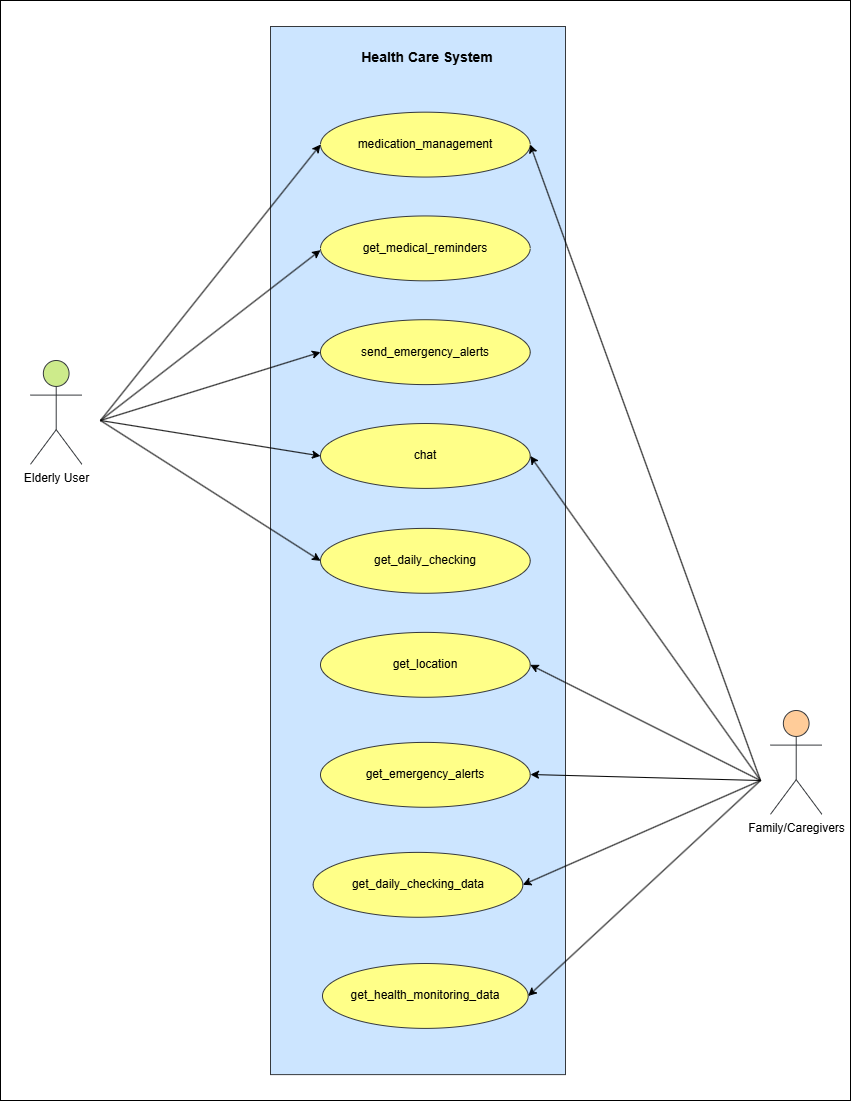

The diagram above was exported from draw.io. Its source (the exported page's mxGraphModel, read from the mxfile embedded in the PNG):
<mxGraphModel dx="1750" dy="870" grid="1" gridSize="10" guides="1" tooltips="1" connect="1" arrows="1" fold="1" page="1" pageScale="1" pageWidth="850" pageHeight="1100" math="0" shadow="0">
  <root>
    <mxCell id="0" />
    <mxCell id="1" parent="0" />
    <mxCell id="qwaOzuJgIrWfBOwQwF4G-19" value="" style="rounded=0;whiteSpace=wrap;html=1;" parent="1" vertex="1">
      <mxGeometry width="850" height="1100" as="geometry" />
    </mxCell>
    <mxCell id="ntjcQqRuwfsHpV5c6UMO-33" value="" style="rounded=0;whiteSpace=wrap;html=1;fillColor=#cce5ff;strokeColor=#36393d;" parent="1" vertex="1">
      <mxGeometry x="270" y="26" width="295" height="1048.11" as="geometry" />
    </mxCell>
    <mxCell id="_H3V1Li699kep0ch5_KD-1" value="Elderly User" style="shape=umlActor;verticalLabelPosition=bottom;verticalAlign=top;html=1;outlineConnect=0;fillColor=#cdeb8b;strokeColor=#36393d;" parent="1" vertex="1">
      <mxGeometry x="30" y="360.00162162162167" width="51.42857142857143" height="103.78378378378379" as="geometry" />
    </mxCell>
    <mxCell id="_H3V1Li699kep0ch5_KD-3" value="medication_management" style="ellipse;whiteSpace=wrap;html=1;fillColor=#ffff88;strokeColor=#36393d;" parent="1" vertex="1">
      <mxGeometry x="319.99571428571426" y="111.6737837837838" width="209.71428571428572" height="64.86486486486487" as="geometry" />
    </mxCell>
    <mxCell id="_H3V1Li699kep0ch5_KD-4" value="get_medical_reminders" style="ellipse;whiteSpace=wrap;html=1;fillColor=#ffff88;strokeColor=#36393d;" parent="1" vertex="1">
      <mxGeometry x="319.99571428571426" y="215.4575675675676" width="209.71428571428572" height="64.86486486486487" as="geometry" />
    </mxCell>
    <mxCell id="_H3V1Li699kep0ch5_KD-6" value="send_emergency_alerts" style="ellipse;whiteSpace=wrap;html=1;fillColor=#ffff88;strokeColor=#36393d;" parent="1" vertex="1">
      <mxGeometry x="319.99571428571426" y="319.24135135135134" width="209.71428571428572" height="64.86486486486487" as="geometry" />
    </mxCell>
    <mxCell id="_H3V1Li699kep0ch5_KD-7" value="chat" style="ellipse;whiteSpace=wrap;html=1;fillColor=#ffff88;strokeColor=#36393d;" parent="1" vertex="1">
      <mxGeometry x="319.99571428571426" y="423.0251351351352" width="209.71428571428572" height="64.86486486486487" as="geometry" />
    </mxCell>
    <mxCell id="_H3V1Li699kep0ch5_KD-24" value="get_daily_checking" style="ellipse;whiteSpace=wrap;html=1;fillColor=#ffff88;strokeColor=#36393d;" parent="1" vertex="1">
      <mxGeometry x="319.99571428571426" y="527.89" width="209.71428571428572" height="64.86486486486487" as="geometry" />
    </mxCell>
    <mxCell id="ntjcQqRuwfsHpV5c6UMO-18" value="Family/Caregivers" style="shape=umlActor;verticalLabelPosition=bottom;verticalAlign=top;html=1;outlineConnect=0;fillColor=#ffcc99;strokeColor=#36393d;" parent="1" vertex="1">
      <mxGeometry x="770" y="710" width="51.43" height="103.79" as="geometry" />
    </mxCell>
    <mxCell id="ntjcQqRuwfsHpV5c6UMO-34" value="&lt;b&gt;&lt;font style=&quot;font-size: 14px;&quot;&gt;Health Care System&lt;/font&gt;&lt;/b&gt;" style="text;html=1;align=center;verticalAlign=middle;whiteSpace=wrap;rounded=0;" parent="1" vertex="1">
      <mxGeometry x="356.85" y="41.89" width="140" height="30" as="geometry" />
    </mxCell>
    <mxCell id="W_tUllBAc0OpPjJSLptF-5" value="get_daily_checking_data" style="ellipse;whiteSpace=wrap;html=1;fillColor=#ffff88;strokeColor=#36393d;" parent="1" vertex="1">
      <mxGeometry x="312.64571428571435" y="851.8913513513513" width="209.71428571428572" height="64.86486486486487" as="geometry" />
    </mxCell>
    <mxCell id="W_tUllBAc0OpPjJSLptF-8" value="get_emergency_alerts" style="ellipse;whiteSpace=wrap;html=1;fillColor=#ffff88;strokeColor=#36393d;" parent="1" vertex="1">
      <mxGeometry x="319.99571428571437" y="741.8937837837838" width="209.71428571428572" height="64.86486486486487" as="geometry" />
    </mxCell>
    <mxCell id="W_tUllBAc0OpPjJSLptF-15" value="&lt;span style=&quot;color: rgb(0, 0, 0); font-family: Helvetica; font-size: 12px; font-style: normal; font-variant-ligatures: normal; font-variant-caps: normal; font-weight: 400; letter-spacing: normal; orphans: 2; text-align: center; text-indent: 0px; text-transform: none; widows: 2; word-spacing: 0px; -webkit-text-stroke-width: 0px; white-space: normal; text-decoration-thickness: initial; text-decoration-style: initial; text-decoration-color: initial; float: none; display: inline !important;&quot;&gt;get_health_monitoring_data&lt;/span&gt;" style="ellipse;whiteSpace=wrap;html=1;fillColor=#ffff88;strokeColor=#36393d;" parent="1" vertex="1">
      <mxGeometry x="321.99571428571437" y="963.0213513513514" width="205.71428571428572" height="64.86486486486487" as="geometry" />
    </mxCell>
    <mxCell id="W_tUllBAc0OpPjJSLptF-31" value="" style="endArrow=classic;html=1;rounded=0;entryX=0;entryY=0.5;entryDx=0;entryDy=0;" parent="1" target="_H3V1Li699kep0ch5_KD-3" edge="1">
      <mxGeometry width="50" height="50" relative="1" as="geometry">
        <mxPoint x="100" y="420" as="sourcePoint" />
        <mxPoint x="312" y="336" as="targetPoint" />
      </mxGeometry>
    </mxCell>
    <mxCell id="W_tUllBAc0OpPjJSLptF-32" value="" style="endArrow=classic;html=1;rounded=0;entryX=0;entryY=0.5;entryDx=0;entryDy=0;" parent="1" edge="1">
      <mxGeometry width="50" height="50" relative="1" as="geometry">
        <mxPoint x="100" y="420" as="sourcePoint" />
        <mxPoint x="319.9957142857129" y="249.6800000000001" as="targetPoint" />
      </mxGeometry>
    </mxCell>
    <mxCell id="W_tUllBAc0OpPjJSLptF-33" value="" style="endArrow=classic;html=1;rounded=0;entryX=0;entryY=0.5;entryDx=0;entryDy=0;" parent="1" target="_H3V1Li699kep0ch5_KD-6" edge="1">
      <mxGeometry width="50" height="50" relative="1" as="geometry">
        <mxPoint x="100" y="420" as="sourcePoint" />
        <mxPoint x="312" y="543" as="targetPoint" />
      </mxGeometry>
    </mxCell>
    <mxCell id="W_tUllBAc0OpPjJSLptF-34" value="" style="endArrow=classic;html=1;rounded=0;entryX=0;entryY=0.5;entryDx=0;entryDy=0;" parent="1" target="_H3V1Li699kep0ch5_KD-7" edge="1">
      <mxGeometry width="50" height="50" relative="1" as="geometry">
        <mxPoint x="100" y="420" as="sourcePoint" />
        <mxPoint x="312" y="647" as="targetPoint" />
      </mxGeometry>
    </mxCell>
    <mxCell id="W_tUllBAc0OpPjJSLptF-35" value="" style="endArrow=classic;html=1;rounded=0;entryX=0;entryY=0.5;entryDx=0;entryDy=0;" parent="1" target="_H3V1Li699kep0ch5_KD-24" edge="1">
      <mxGeometry width="50" height="50" relative="1" as="geometry">
        <mxPoint x="100" y="420" as="sourcePoint" />
        <mxPoint x="312" y="751" as="targetPoint" />
      </mxGeometry>
    </mxCell>
    <mxCell id="qwaOzuJgIrWfBOwQwF4G-3" value="&lt;span style=&quot;color: rgb(0, 0, 0); font-family: Helvetica; font-size: 12px; font-style: normal; font-variant-ligatures: normal; font-variant-caps: normal; font-weight: 400; letter-spacing: normal; orphans: 2; text-align: center; text-indent: 0px; text-transform: none; widows: 2; word-spacing: 0px; -webkit-text-stroke-width: 0px; white-space: normal; text-decoration-thickness: initial; text-decoration-style: initial; text-decoration-color: initial; float: none; display: inline !important;&quot;&gt;get_location&lt;/span&gt;" style="ellipse;whiteSpace=wrap;html=1;fillColor=#ffff88;strokeColor=#36393d;" parent="1" vertex="1">
      <mxGeometry x="319.99571428571437" y="631.89" width="209.71428571428572" height="64.86486486486487" as="geometry" />
    </mxCell>
    <mxCell id="qwaOzuJgIrWfBOwQwF4G-12" value="" style="endArrow=classic;html=1;rounded=0;entryX=1;entryY=0.5;entryDx=0;entryDy=0;" parent="1" target="qwaOzuJgIrWfBOwQwF4G-3" edge="1">
      <mxGeometry width="50" height="50" relative="1" as="geometry">
        <mxPoint x="760" y="780" as="sourcePoint" />
        <mxPoint x="530" y="610" as="targetPoint" />
      </mxGeometry>
    </mxCell>
    <mxCell id="qwaOzuJgIrWfBOwQwF4G-15" value="" style="endArrow=classic;html=1;rounded=0;entryX=1;entryY=0.5;entryDx=0;entryDy=0;" parent="1" edge="1">
      <mxGeometry width="50" height="50" relative="1" as="geometry">
        <mxPoint x="760" y="780" as="sourcePoint" />
        <mxPoint x="530" y="774" as="targetPoint" />
      </mxGeometry>
    </mxCell>
    <mxCell id="qwaOzuJgIrWfBOwQwF4G-16" value="" style="endArrow=classic;html=1;rounded=0;entryX=1;entryY=0.5;entryDx=0;entryDy=0;" parent="1" target="W_tUllBAc0OpPjJSLptF-5" edge="1">
      <mxGeometry width="50" height="50" relative="1" as="geometry">
        <mxPoint x="760" y="780" as="sourcePoint" />
        <mxPoint x="540" y="784" as="targetPoint" />
      </mxGeometry>
    </mxCell>
    <mxCell id="qwaOzuJgIrWfBOwQwF4G-17" value="" style="endArrow=classic;html=1;rounded=0;entryX=1;entryY=0.5;entryDx=0;entryDy=0;" parent="1" target="W_tUllBAc0OpPjJSLptF-15" edge="1">
      <mxGeometry width="50" height="50" relative="1" as="geometry">
        <mxPoint x="760" y="780" as="sourcePoint" />
        <mxPoint x="532" y="894" as="targetPoint" />
      </mxGeometry>
    </mxCell>
    <mxCell id="qwaOzuJgIrWfBOwQwF4G-18" value="" style="endArrow=classic;html=1;rounded=0;entryX=1;entryY=0.5;entryDx=0;entryDy=0;" parent="1" target="_H3V1Li699kep0ch5_KD-7" edge="1">
      <mxGeometry width="50" height="50" relative="1" as="geometry">
        <mxPoint x="760" y="780" as="sourcePoint" />
        <mxPoint x="531.7099999999991" y="1104.3175675675677" as="targetPoint" />
      </mxGeometry>
    </mxCell>
    <mxCell id="qwaOzuJgIrWfBOwQwF4G-20" value="" style="endArrow=classic;html=1;rounded=0;entryX=1;entryY=0.5;entryDx=0;entryDy=0;" parent="1" target="_H3V1Li699kep0ch5_KD-3" edge="1">
      <mxGeometry width="50" height="50" relative="1" as="geometry">
        <mxPoint x="760" y="780" as="sourcePoint" />
        <mxPoint x="540" y="674" as="targetPoint" />
      </mxGeometry>
    </mxCell>
  </root>
</mxGraphModel>